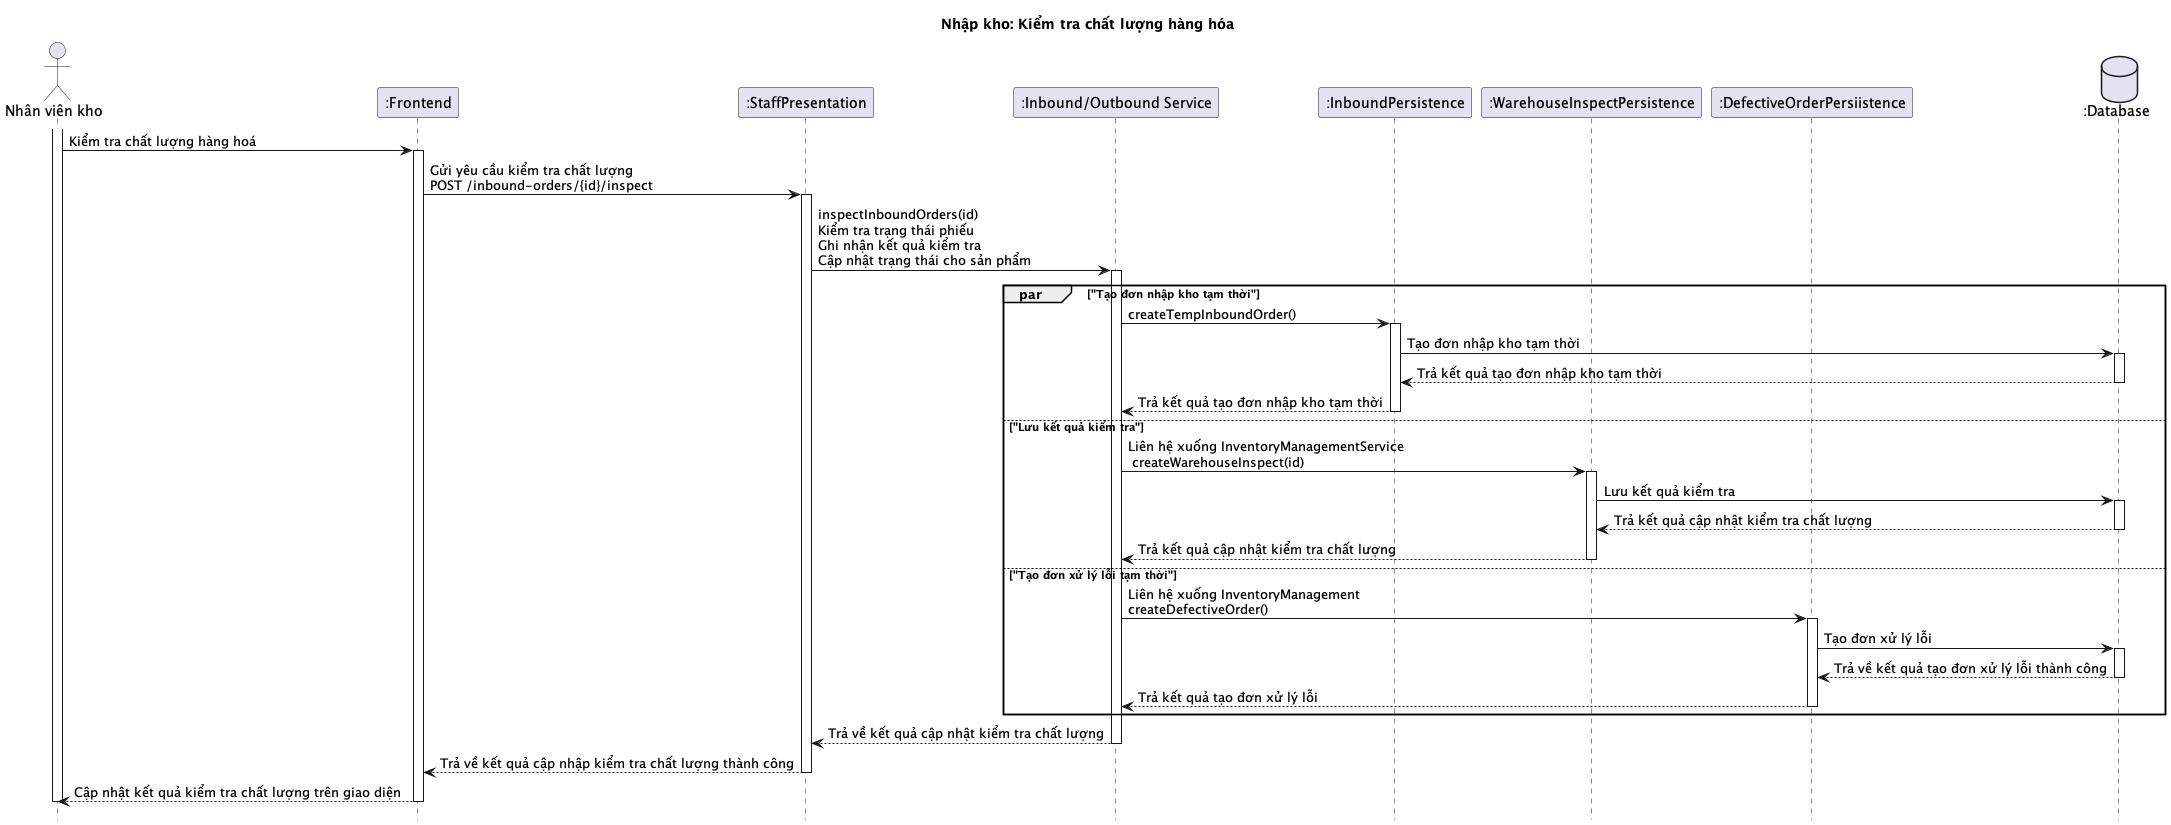

The diagram above was rendered by PlantUML. Its source (embedded in the PNG):
@startuml

title Nhập kho: Kiểm tra chất lượng hàng hóa

hide footbox

actor "Nhân viên kho" as user
participant ":Frontend" as frontend
participant ":StaffPresentation" as staffPresentation 
participant ":Inbound/Outbound Service" as service
participant ":InboundPersistence" as persistence1
participant ":WarehouseInspectPersistence" as persistence2
participant ":DefectiveOrderPersiistence" as persistence3
database ":Database" as database

activate user
user -> frontend: Kiểm tra chất lượng hàng hoá
activate frontend
frontend -> staffPresentation: Gửi yêu cầu kiểm tra chất lượng\nPOST /inbound-orders/{id}/inspect
activate staffPresentation
staffPresentation -> service: inspectInboundOrders(id)\nKiểm tra trạng thái phiếu\nGhi nhận kết quả kiểm tra\nCập nhật trạng thái cho sản phẩm
activate service

par "Tạo đơn nhập kho tạm thời"
  service -> persistence1: createTempInboundOrder()
  activate persistence1
  persistence1 -> database: Tạo đơn nhập kho tạm thời
  activate database
  database --> persistence1: Trả kết quả tạo đơn nhập kho tạm thời
  deactivate database
  persistence1 --> service: Trả kết quả tạo đơn nhập kho tạm thời
  deactivate persistence1
else "Lưu kết quả kiểm tra"
  service -> persistence2: Liên hệ xuống InventoryManagementService\n createWarehouseInspect(id)
  activate persistence2
  persistence2 -> database: Lưu kết quả kiểm tra
  activate database
  database --> persistence2: Trả kết quả cập nhật kiểm tra chất lượng
  deactivate database
  persistence2 --> service: Trả kết quả cập nhật kiểm tra chất lượng
  deactivate persistence2
else "Tạo đơn xử lý lỗi tạm thời"
  service -> persistence3: Liên hệ xuống InventoryManagement\ncreateDefectiveOrder()
  activate persistence3
  persistence3 -> database: Tạo đơn xử lý lỗi
  activate database
  database --> persistence3: Trả về kết quả tạo đơn xử lý lỗi thành công
  deactivate database
  persistence3 --> service: Trả kết quả tạo đơn xử lý lỗi
  deactivate persistence3
end

service --> staffPresentation: Trả về kết quả cập nhật kiểm tra chất lượng
deactivate service
staffPresentation --> frontend: Trả về kết quả cập nhập kiểm tra chất lượng thành công
deactivate staffPresentation
frontend --> user: Cập nhật kết quả kiểm tra chất lượng trên giao diện
deactivate frontend
deactivate user

@enduml